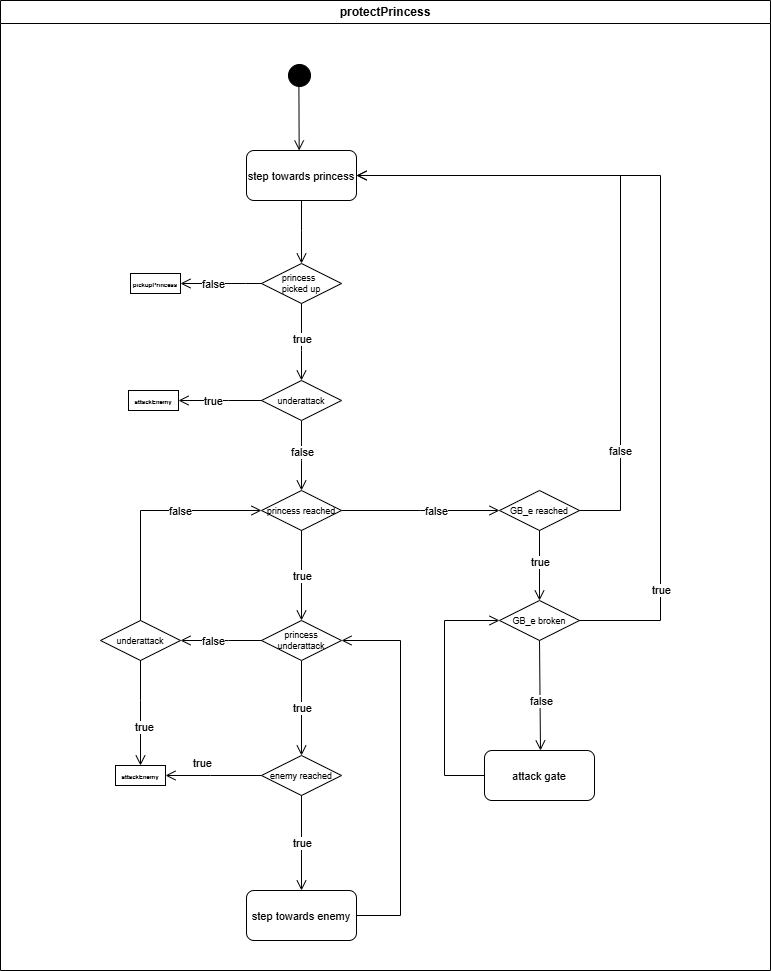

The diagram above was exported from draw.io. Its source (the exported page's mxGraphModel, read from the mxfile embedded in the PNG):
<mxGraphModel dx="2100" dy="1114" grid="1" gridSize="10" guides="1" tooltips="1" connect="1" arrows="1" fold="1" page="1" pageScale="1" pageWidth="1169" pageHeight="826" background="none" math="0" shadow="0">
  <root>
    <mxCell id="0" />
    <mxCell id="1" parent="0" />
    <mxCell id="3" value="protectPrincess" style="swimlane;whiteSpace=wrap" parent="1" vertex="1">
      <mxGeometry x="680" y="150" width="770" height="970" as="geometry" />
    </mxCell>
    <mxCell id="_Sj6H3lR2v7R7_RWuAPX-70" value="" style="ellipse;shape=startState;fillColor=#000000;strokeColor=#000000;" parent="3" vertex="1">
      <mxGeometry x="284" y="60" width="30" height="30" as="geometry" />
    </mxCell>
    <mxCell id="_Sj6H3lR2v7R7_RWuAPX-342" value="" style="edgeStyle=elbowEdgeStyle;elbow=horizontal;verticalAlign=bottom;endArrow=open;endSize=8;endFill=1;rounded=0;exitX=0.5;exitY=1;exitDx=0;exitDy=0;entryX=0.5;entryY=0;entryDx=0;entryDy=0;" parent="3" source="-Pbv0AkEXwjADhWEen1N-27" target="-Pbv0AkEXwjADhWEen1N-55" edge="1">
      <mxGeometry x="-75" y="-108" as="geometry">
        <mxPoint x="400" y="380" as="targetPoint" />
        <mxPoint x="360" y="220" as="sourcePoint" />
        <Array as="points">
          <mxPoint x="301" y="230" />
        </Array>
      </mxGeometry>
    </mxCell>
    <mxCell id="_Sj6H3lR2v7R7_RWuAPX-353" value="" style="edgeStyle=elbowEdgeStyle;elbow=vertical;align=left;verticalAlign=bottom;endArrow=open;endSize=8;endFill=1;rounded=0;exitX=0.5;exitY=1;exitDx=0;exitDy=0;entryX=0.5;entryY=0;entryDx=0;entryDy=0;" parent="3" target="-Pbv0AkEXwjADhWEen1N-31" edge="1">
      <mxGeometry x="-1" relative="1" as="geometry">
        <mxPoint x="319" y="410" as="targetPoint" />
        <Array as="points">
          <mxPoint x="299" y="460" />
        </Array>
        <mxPoint x="301" y="420" as="sourcePoint" />
      </mxGeometry>
    </mxCell>
    <mxCell id="_Sj6H3lR2v7R7_RWuAPX-354" value="&lt;div&gt;false&lt;/div&gt;" style="edgeLabel;html=1;align=center;verticalAlign=middle;resizable=0;points=[];" parent="_Sj6H3lR2v7R7_RWuAPX-353" vertex="1" connectable="0">
      <mxGeometry x="0.2669" relative="1" as="geometry">
        <mxPoint y="-13" as="offset" />
      </mxGeometry>
    </mxCell>
    <mxCell id="-Pbv0AkEXwjADhWEen1N-27" value="step towards princess" style="rounded=1;fontSize=11;" vertex="1" parent="3">
      <mxGeometry x="246" y="150" width="110" height="50" as="geometry" />
    </mxCell>
    <mxCell id="-Pbv0AkEXwjADhWEen1N-31" value="princess reached" style="rhombus;fontSize=9;" vertex="1" parent="3">
      <mxGeometry x="261" y="490" width="80" height="40" as="geometry" />
    </mxCell>
    <mxCell id="-Pbv0AkEXwjADhWEen1N-35" value="" style="edgeStyle=elbowEdgeStyle;elbow=horizontal;align=left;verticalAlign=bottom;endArrow=open;endSize=8;endFill=1;rounded=0;exitX=1;exitY=0.5;exitDx=0;exitDy=0;entryX=0;entryY=0.5;entryDx=0;entryDy=0;" edge="1" parent="3" source="-Pbv0AkEXwjADhWEen1N-31" target="-Pbv0AkEXwjADhWEen1N-37">
      <mxGeometry x="-1" relative="1" as="geometry">
        <mxPoint x="438" y="430" as="targetPoint" />
        <Array as="points" />
        <mxPoint x="532" y="430" as="sourcePoint" />
      </mxGeometry>
    </mxCell>
    <mxCell id="-Pbv0AkEXwjADhWEen1N-36" value="&lt;div&gt;false&lt;/div&gt;" style="edgeLabel;html=1;align=center;verticalAlign=middle;resizable=0;points=[];" vertex="1" connectable="0" parent="-Pbv0AkEXwjADhWEen1N-35">
      <mxGeometry x="0.2669" relative="1" as="geometry">
        <mxPoint x="-6" as="offset" />
      </mxGeometry>
    </mxCell>
    <mxCell id="-Pbv0AkEXwjADhWEen1N-37" value="GB_e reached" style="rhombus;fontSize=9;" vertex="1" parent="3">
      <mxGeometry x="499" y="490" width="80" height="40" as="geometry" />
    </mxCell>
    <mxCell id="-Pbv0AkEXwjADhWEen1N-38" value="" style="edgeStyle=elbowEdgeStyle;elbow=horizontal;align=left;verticalAlign=bottom;endArrow=open;endSize=8;endFill=1;rounded=0;exitX=1;exitY=0.5;exitDx=0;exitDy=0;entryX=1;entryY=0.5;entryDx=0;entryDy=0;" edge="1" parent="3" source="-Pbv0AkEXwjADhWEen1N-37" target="-Pbv0AkEXwjADhWEen1N-27">
      <mxGeometry x="-1" relative="1" as="geometry">
        <mxPoint x="400" y="175" as="targetPoint" />
        <Array as="points">
          <mxPoint x="620" y="350" />
        </Array>
        <mxPoint x="564" y="389.57" as="sourcePoint" />
      </mxGeometry>
    </mxCell>
    <mxCell id="-Pbv0AkEXwjADhWEen1N-39" value="&lt;div&gt;false&lt;/div&gt;" style="edgeLabel;html=1;align=center;verticalAlign=middle;resizable=0;points=[];" vertex="1" connectable="0" parent="-Pbv0AkEXwjADhWEen1N-38">
      <mxGeometry x="0.2669" relative="1" as="geometry">
        <mxPoint x="29" y="275" as="offset" />
      </mxGeometry>
    </mxCell>
    <mxCell id="-Pbv0AkEXwjADhWEen1N-42" value="" style="edgeStyle=elbowEdgeStyle;elbow=vertical;align=left;verticalAlign=bottom;endArrow=open;endSize=8;endFill=1;rounded=0;exitX=0.5;exitY=1;exitDx=0;exitDy=0;entryX=0.5;entryY=0;entryDx=0;entryDy=0;" edge="1" parent="3" source="-Pbv0AkEXwjADhWEen1N-37" target="-Pbv0AkEXwjADhWEen1N-44">
      <mxGeometry x="-1" relative="1" as="geometry">
        <mxPoint x="539" y="580" as="targetPoint" />
        <Array as="points">
          <mxPoint x="539" y="560" />
        </Array>
        <mxPoint x="539" y="470" as="sourcePoint" />
      </mxGeometry>
    </mxCell>
    <mxCell id="-Pbv0AkEXwjADhWEen1N-43" value="&lt;div&gt;true&lt;/div&gt;" style="edgeLabel;html=1;align=center;verticalAlign=middle;resizable=0;points=[];" vertex="1" connectable="0" parent="-Pbv0AkEXwjADhWEen1N-42">
      <mxGeometry x="0.2669" relative="1" as="geometry">
        <mxPoint y="-13" as="offset" />
      </mxGeometry>
    </mxCell>
    <mxCell id="-Pbv0AkEXwjADhWEen1N-44" value="GB_e broken" style="rhombus;fontSize=9;" vertex="1" parent="3">
      <mxGeometry x="499" y="600" width="80" height="40" as="geometry" />
    </mxCell>
    <mxCell id="-Pbv0AkEXwjADhWEen1N-47" value="" style="edgeStyle=elbowEdgeStyle;elbow=horizontal;align=left;verticalAlign=bottom;endArrow=open;endSize=8;endFill=1;rounded=0;exitX=0.5;exitY=1;exitDx=0;exitDy=0;entryX=0.5;entryY=0;entryDx=0;entryDy=0;" edge="1" parent="3" source="-Pbv0AkEXwjADhWEen1N-44" target="-Pbv0AkEXwjADhWEen1N-49">
      <mxGeometry x="-1" relative="1" as="geometry">
        <mxPoint x="539" y="630" as="targetPoint" />
        <Array as="points" />
        <mxPoint x="534" y="600" as="sourcePoint" />
      </mxGeometry>
    </mxCell>
    <mxCell id="-Pbv0AkEXwjADhWEen1N-48" value="&lt;div&gt;false&lt;/div&gt;" style="edgeLabel;html=1;align=center;verticalAlign=middle;resizable=0;points=[];" vertex="1" connectable="0" parent="-Pbv0AkEXwjADhWEen1N-47">
      <mxGeometry x="0.2669" relative="1" as="geometry">
        <mxPoint y="-9" as="offset" />
      </mxGeometry>
    </mxCell>
    <mxCell id="-Pbv0AkEXwjADhWEen1N-49" value="attack gate" style="rounded=1;fontSize=11;" vertex="1" parent="3">
      <mxGeometry x="484" y="750" width="110" height="50" as="geometry" />
    </mxCell>
    <mxCell id="-Pbv0AkEXwjADhWEen1N-50" value="" style="edgeStyle=elbowEdgeStyle;elbow=horizontal;verticalAlign=bottom;endArrow=open;endSize=8;endFill=1;rounded=0;exitX=0;exitY=0.5;exitDx=0;exitDy=0;entryX=0;entryY=0.5;entryDx=0;entryDy=0;" edge="1" parent="3" source="-Pbv0AkEXwjADhWEen1N-49" target="-Pbv0AkEXwjADhWEen1N-44">
      <mxGeometry x="-755" y="-258" as="geometry">
        <mxPoint x="252" y="574" as="targetPoint" />
        <mxPoint x="366" y="490" as="sourcePoint" />
        <Array as="points">
          <mxPoint x="444" y="700" />
        </Array>
      </mxGeometry>
    </mxCell>
    <mxCell id="-Pbv0AkEXwjADhWEen1N-55" value="princess  &#10;picked up" style="rhombus;fontSize=9;" vertex="1" parent="3">
      <mxGeometry x="261" y="263" width="80" height="40" as="geometry" />
    </mxCell>
    <mxCell id="-Pbv0AkEXwjADhWEen1N-56" value="" style="edgeStyle=elbowEdgeStyle;elbow=horizontal;align=left;verticalAlign=bottom;endArrow=open;endSize=8;exitX=0;exitY=0.5;endFill=1;rounded=0;exitDx=0;exitDy=0;entryX=1;entryY=0.5;entryDx=0;entryDy=0;" edge="1" parent="3" source="-Pbv0AkEXwjADhWEen1N-55" target="-Pbv0AkEXwjADhWEen1N-58">
      <mxGeometry x="-1" relative="1" as="geometry">
        <mxPoint x="279" y="273" as="targetPoint" />
        <Array as="points">
          <mxPoint x="245" y="272" />
        </Array>
        <mxPoint x="29" y="241" as="sourcePoint" />
      </mxGeometry>
    </mxCell>
    <mxCell id="-Pbv0AkEXwjADhWEen1N-57" value="&lt;div&gt;false&lt;/div&gt;" style="edgeLabel;html=1;align=center;verticalAlign=middle;resizable=0;points=[];" vertex="1" connectable="0" parent="-Pbv0AkEXwjADhWEen1N-56">
      <mxGeometry x="0.2669" relative="1" as="geometry">
        <mxPoint x="3" as="offset" />
      </mxGeometry>
    </mxCell>
    <mxCell id="-Pbv0AkEXwjADhWEen1N-58" value="&lt;div align=&quot;center&quot;&gt;&lt;span style=&quot;font-size: 6px;&quot;&gt;&lt;b&gt;pickupPrincess&lt;/b&gt;&lt;/span&gt;&lt;/div&gt;" style="rounded=0;whiteSpace=wrap;html=1;align=center;" vertex="1" parent="3">
      <mxGeometry x="130" y="273" width="50" height="20" as="geometry" />
    </mxCell>
    <mxCell id="-Pbv0AkEXwjADhWEen1N-59" value="" style="edgeStyle=elbowEdgeStyle;elbow=horizontal;align=left;verticalAlign=bottom;endArrow=open;endSize=8;endFill=1;rounded=0;entryX=0.5;entryY=0;entryDx=0;entryDy=0;exitX=0.5;exitY=1;exitDx=0;exitDy=0;" edge="1" parent="3" source="-Pbv0AkEXwjADhWEen1N-55">
      <mxGeometry x="-1" relative="1" as="geometry">
        <mxPoint x="301" y="380" as="targetPoint" />
        <Array as="points">
          <mxPoint x="301" y="350" />
        </Array>
        <mxPoint x="370" y="310" as="sourcePoint" />
      </mxGeometry>
    </mxCell>
    <mxCell id="-Pbv0AkEXwjADhWEen1N-60" value="&lt;div&gt;true&lt;/div&gt;" style="edgeLabel;html=1;align=center;verticalAlign=middle;resizable=0;points=[];" vertex="1" connectable="0" parent="-Pbv0AkEXwjADhWEen1N-59">
      <mxGeometry x="0.2669" relative="1" as="geometry">
        <mxPoint y="-13" as="offset" />
      </mxGeometry>
    </mxCell>
    <mxCell id="-Pbv0AkEXwjADhWEen1N-61" value="" style="edgeStyle=elbowEdgeStyle;elbow=vertical;align=left;verticalAlign=bottom;endArrow=open;endSize=8;endFill=1;rounded=0;exitX=0.5;exitY=1;exitDx=0;exitDy=0;entryX=0.5;entryY=0;entryDx=0;entryDy=0;" edge="1" parent="3" source="-Pbv0AkEXwjADhWEen1N-31" target="-Pbv0AkEXwjADhWEen1N-70">
      <mxGeometry x="-1" relative="1" as="geometry">
        <mxPoint x="301" y="620" as="targetPoint" />
        <Array as="points">
          <mxPoint x="298.58000000000004" y="570" />
        </Array>
        <mxPoint x="300.58000000000004" y="530" as="sourcePoint" />
      </mxGeometry>
    </mxCell>
    <mxCell id="-Pbv0AkEXwjADhWEen1N-62" value="&lt;div&gt;true&lt;/div&gt;" style="edgeLabel;html=1;align=center;verticalAlign=middle;resizable=0;points=[];" vertex="1" connectable="0" parent="-Pbv0AkEXwjADhWEen1N-61">
      <mxGeometry x="0.2669" relative="1" as="geometry">
        <mxPoint y="-13" as="offset" />
      </mxGeometry>
    </mxCell>
    <mxCell id="-Pbv0AkEXwjADhWEen1N-68" value="" style="edgeStyle=elbowEdgeStyle;elbow=vertical;align=left;verticalAlign=bottom;endArrow=open;endSize=8;endFill=1;rounded=0;exitX=0.5;exitY=1;exitDx=0;exitDy=0;entryX=0.5;entryY=0;entryDx=0;entryDy=0;" edge="1" parent="3" source="-Pbv0AkEXwjADhWEen1N-70" target="-Pbv0AkEXwjADhWEen1N-97">
      <mxGeometry x="-1" relative="1" as="geometry">
        <mxPoint x="300" y="750" as="targetPoint" />
        <Array as="points" />
        <mxPoint x="284" y="840" as="sourcePoint" />
      </mxGeometry>
    </mxCell>
    <mxCell id="-Pbv0AkEXwjADhWEen1N-69" value="&lt;div&gt;true&lt;/div&gt;" style="edgeLabel;html=1;align=center;verticalAlign=middle;resizable=0;points=[];" vertex="1" connectable="0" parent="-Pbv0AkEXwjADhWEen1N-68">
      <mxGeometry x="0.2669" relative="1" as="geometry">
        <mxPoint y="-13" as="offset" />
      </mxGeometry>
    </mxCell>
    <mxCell id="-Pbv0AkEXwjADhWEen1N-70" value="princess&#10;underattack" style="rhombus;fontSize=9;" vertex="1" parent="3">
      <mxGeometry x="261" y="620" width="80" height="40" as="geometry" />
    </mxCell>
    <mxCell id="-Pbv0AkEXwjADhWEen1N-72" value="" style="edgeStyle=elbowEdgeStyle;elbow=horizontal;align=left;verticalAlign=bottom;endArrow=open;endSize=8;exitX=0;exitY=0.5;endFill=1;rounded=0;exitDx=0;exitDy=0;entryX=1;entryY=0.5;entryDx=0;entryDy=0;" edge="1" parent="3" source="-Pbv0AkEXwjADhWEen1N-70" target="-Pbv0AkEXwjADhWEen1N-80">
      <mxGeometry x="-1" relative="1" as="geometry">
        <mxPoint x="178" y="640" as="targetPoint" />
        <Array as="points">
          <mxPoint x="228" y="630" />
        </Array>
        <mxPoint x="198" y="481" as="sourcePoint" />
      </mxGeometry>
    </mxCell>
    <mxCell id="-Pbv0AkEXwjADhWEen1N-73" value="&lt;div&gt;false&lt;/div&gt;" style="edgeLabel;html=1;align=center;verticalAlign=middle;resizable=0;points=[];" vertex="1" connectable="0" parent="-Pbv0AkEXwjADhWEen1N-72">
      <mxGeometry x="0.2669" relative="1" as="geometry">
        <mxPoint x="3" as="offset" />
      </mxGeometry>
    </mxCell>
    <mxCell id="-Pbv0AkEXwjADhWEen1N-63" value="underattack" style="rhombus;fontSize=9;" vertex="1" parent="3">
      <mxGeometry x="261" y="380" width="80" height="40" as="geometry" />
    </mxCell>
    <mxCell id="-Pbv0AkEXwjADhWEen1N-64" value="&lt;div align=&quot;center&quot;&gt;&lt;span style=&quot;font-size: 6px;&quot;&gt;&lt;b&gt;attackEnemy&lt;/b&gt;&lt;/span&gt;&lt;/div&gt;" style="rounded=0;whiteSpace=wrap;html=1;align=center;" vertex="1" parent="3">
      <mxGeometry x="128" y="390" width="50" height="20" as="geometry" />
    </mxCell>
    <mxCell id="-Pbv0AkEXwjADhWEen1N-65" value="" style="edgeStyle=elbowEdgeStyle;elbow=horizontal;align=left;verticalAlign=bottom;endArrow=open;endSize=8;exitX=0;exitY=0.5;endFill=1;rounded=0;exitDx=0;exitDy=0;entryX=1;entryY=0.5;entryDx=0;entryDy=0;" edge="1" parent="3" source="-Pbv0AkEXwjADhWEen1N-63" target="-Pbv0AkEXwjADhWEen1N-64">
      <mxGeometry x="-1" relative="1" as="geometry">
        <mxPoint x="219" y="320" as="targetPoint" />
        <Array as="points">
          <mxPoint x="228" y="390" />
        </Array>
        <mxPoint x="198" y="241" as="sourcePoint" />
      </mxGeometry>
    </mxCell>
    <mxCell id="-Pbv0AkEXwjADhWEen1N-66" value="&lt;div&gt;true&lt;/div&gt;" style="edgeLabel;html=1;align=center;verticalAlign=middle;resizable=0;points=[];" vertex="1" connectable="0" parent="-Pbv0AkEXwjADhWEen1N-65">
      <mxGeometry x="0.2669" relative="1" as="geometry">
        <mxPoint x="3" as="offset" />
      </mxGeometry>
    </mxCell>
    <mxCell id="-Pbv0AkEXwjADhWEen1N-80" value="underattack" style="rhombus;fontSize=9;" vertex="1" parent="3">
      <mxGeometry x="100" y="620" width="80" height="40" as="geometry" />
    </mxCell>
    <mxCell id="-Pbv0AkEXwjADhWEen1N-81" value="&lt;div align=&quot;center&quot;&gt;&lt;span style=&quot;font-size: 6px;&quot;&gt;&lt;b&gt;attackEnemy&lt;/b&gt;&lt;/span&gt;&lt;/div&gt;" style="rounded=0;whiteSpace=wrap;html=1;align=center;" vertex="1" parent="3">
      <mxGeometry x="115" y="765" width="50" height="20" as="geometry" />
    </mxCell>
    <mxCell id="-Pbv0AkEXwjADhWEen1N-82" value="" style="edgeStyle=elbowEdgeStyle;elbow=horizontal;align=left;verticalAlign=bottom;endArrow=open;endSize=8;endFill=1;rounded=0;entryX=0.5;entryY=0;entryDx=0;entryDy=0;exitX=0.5;exitY=1;exitDx=0;exitDy=0;" edge="1" parent="3" target="-Pbv0AkEXwjADhWEen1N-81" source="-Pbv0AkEXwjADhWEen1N-80">
      <mxGeometry x="-1" relative="1" as="geometry">
        <mxPoint x="138" y="655" as="targetPoint" />
        <Array as="points">
          <mxPoint x="140" y="700" />
        </Array>
        <mxPoint x="140" y="660" as="sourcePoint" />
      </mxGeometry>
    </mxCell>
    <mxCell id="-Pbv0AkEXwjADhWEen1N-83" value="&lt;div&gt;true&lt;/div&gt;" style="edgeLabel;html=1;align=center;verticalAlign=middle;resizable=0;points=[];" vertex="1" connectable="0" parent="-Pbv0AkEXwjADhWEen1N-82">
      <mxGeometry x="0.2669" relative="1" as="geometry">
        <mxPoint x="3" as="offset" />
      </mxGeometry>
    </mxCell>
    <mxCell id="-Pbv0AkEXwjADhWEen1N-86" value="" style="edgeStyle=elbowEdgeStyle;elbow=horizontal;align=left;verticalAlign=bottom;endArrow=open;endSize=8;exitX=0.5;exitY=0;endFill=1;rounded=0;exitDx=0;exitDy=0;entryX=0;entryY=0.5;entryDx=0;entryDy=0;" edge="1" parent="3" source="-Pbv0AkEXwjADhWEen1N-80" target="-Pbv0AkEXwjADhWEen1N-31">
      <mxGeometry x="-1" relative="1" as="geometry">
        <mxPoint x="60" y="590" as="targetPoint" />
        <Array as="points">
          <mxPoint x="140" y="570" />
        </Array>
        <mxPoint x="141" y="590" as="sourcePoint" />
      </mxGeometry>
    </mxCell>
    <mxCell id="-Pbv0AkEXwjADhWEen1N-87" value="&lt;div&gt;false&lt;/div&gt;" style="edgeLabel;html=1;align=center;verticalAlign=middle;resizable=0;points=[];" vertex="1" connectable="0" parent="-Pbv0AkEXwjADhWEen1N-86">
      <mxGeometry x="0.2669" relative="1" as="geometry">
        <mxPoint x="3" as="offset" />
      </mxGeometry>
    </mxCell>
    <mxCell id="-Pbv0AkEXwjADhWEen1N-90" value="" style="edgeStyle=elbowEdgeStyle;elbow=horizontal;verticalAlign=bottom;endArrow=open;endSize=8;endFill=1;rounded=0;exitX=0.48;exitY=0.856;exitDx=0;exitDy=0;exitPerimeter=0;" edge="1" parent="3" source="_Sj6H3lR2v7R7_RWuAPX-70">
      <mxGeometry x="-755" y="-258" as="geometry">
        <mxPoint x="299" y="150" as="targetPoint" />
        <mxPoint x="298.66999999999996" y="87" as="sourcePoint" />
        <Array as="points">
          <mxPoint x="298.66999999999996" y="117" />
        </Array>
      </mxGeometry>
    </mxCell>
    <mxCell id="-Pbv0AkEXwjADhWEen1N-91" value="" style="edgeStyle=elbowEdgeStyle;elbow=horizontal;align=left;verticalAlign=bottom;endArrow=open;endSize=8;endFill=1;rounded=0;exitX=1;exitY=0.5;exitDx=0;exitDy=0;entryX=1;entryY=0.5;entryDx=0;entryDy=0;" edge="1" parent="3" source="-Pbv0AkEXwjADhWEen1N-44" target="-Pbv0AkEXwjADhWEen1N-27">
      <mxGeometry x="-1" relative="1" as="geometry">
        <mxPoint x="360" y="180" as="targetPoint" />
        <Array as="points">
          <mxPoint x="660" y="450" />
        </Array>
        <mxPoint x="589" y="620" as="sourcePoint" />
      </mxGeometry>
    </mxCell>
    <mxCell id="-Pbv0AkEXwjADhWEen1N-92" value="&lt;div&gt;true&lt;/div&gt;" style="edgeLabel;html=1;align=center;verticalAlign=middle;resizable=0;points=[];" vertex="1" connectable="0" parent="-Pbv0AkEXwjADhWEen1N-91">
      <mxGeometry x="0.2669" relative="1" as="geometry">
        <mxPoint y="414" as="offset" />
      </mxGeometry>
    </mxCell>
    <mxCell id="-Pbv0AkEXwjADhWEen1N-93" value="" style="edgeStyle=elbowEdgeStyle;elbow=vertical;align=left;verticalAlign=bottom;endArrow=open;endSize=8;endFill=1;rounded=0;exitX=0;exitY=0.5;exitDx=0;exitDy=0;entryX=1;entryY=0.5;entryDx=0;entryDy=0;" edge="1" parent="3" source="-Pbv0AkEXwjADhWEen1N-97" target="-Pbv0AkEXwjADhWEen1N-81">
      <mxGeometry x="-1" relative="1" as="geometry">
        <mxPoint x="180" y="775" as="targetPoint" />
        <Array as="points">
          <mxPoint x="210" y="775" />
        </Array>
        <mxPoint x="299.0000000000002" y="885" as="sourcePoint" />
      </mxGeometry>
    </mxCell>
    <mxCell id="-Pbv0AkEXwjADhWEen1N-94" value="&lt;div&gt;true&lt;/div&gt;" style="edgeLabel;html=1;align=center;verticalAlign=middle;resizable=0;points=[];" vertex="1" connectable="0" parent="-Pbv0AkEXwjADhWEen1N-93">
      <mxGeometry x="0.2669" relative="1" as="geometry">
        <mxPoint y="-13" as="offset" />
      </mxGeometry>
    </mxCell>
    <mxCell id="-Pbv0AkEXwjADhWEen1N-95" value="" style="edgeStyle=elbowEdgeStyle;elbow=horizontal;align=left;verticalAlign=bottom;endArrow=open;endSize=8;endFill=1;rounded=0;exitX=1;exitY=0.5;exitDx=0;exitDy=0;entryX=1;entryY=0.5;entryDx=0;entryDy=0;" edge="1" parent="3" source="-Pbv0AkEXwjADhWEen1N-98" target="-Pbv0AkEXwjADhWEen1N-70">
      <mxGeometry x="-1" relative="1" as="geometry">
        <mxPoint x="450" y="640" as="targetPoint" />
        <Array as="points">
          <mxPoint x="400" y="750" />
        </Array>
        <mxPoint x="341.0000000000002" y="880" as="sourcePoint" />
      </mxGeometry>
    </mxCell>
    <mxCell id="-Pbv0AkEXwjADhWEen1N-97" value="enemy reached" style="rhombus;fontSize=9;" vertex="1" parent="3">
      <mxGeometry x="261" y="755" width="80" height="40" as="geometry" />
    </mxCell>
    <mxCell id="-Pbv0AkEXwjADhWEen1N-98" value="step towards enemy" style="rounded=1;fontSize=11;" vertex="1" parent="3">
      <mxGeometry x="246" y="890" width="110" height="50" as="geometry" />
    </mxCell>
    <mxCell id="-Pbv0AkEXwjADhWEen1N-99" value="" style="edgeStyle=elbowEdgeStyle;elbow=vertical;align=left;verticalAlign=bottom;endArrow=open;endSize=8;endFill=1;rounded=0;exitX=0.5;exitY=1;exitDx=0;exitDy=0;entryX=0.5;entryY=0;entryDx=0;entryDy=0;" edge="1" parent="3" source="-Pbv0AkEXwjADhWEen1N-97" target="-Pbv0AkEXwjADhWEen1N-98">
      <mxGeometry x="-1" relative="1" as="geometry">
        <mxPoint x="300.23" y="890" as="targetPoint" />
        <Array as="points" />
        <mxPoint x="300.23" y="795" as="sourcePoint" />
      </mxGeometry>
    </mxCell>
    <mxCell id="-Pbv0AkEXwjADhWEen1N-100" value="&lt;div&gt;true&lt;/div&gt;" style="edgeLabel;html=1;align=center;verticalAlign=middle;resizable=0;points=[];" vertex="1" connectable="0" parent="-Pbv0AkEXwjADhWEen1N-99">
      <mxGeometry x="0.2669" relative="1" as="geometry">
        <mxPoint y="-13" as="offset" />
      </mxGeometry>
    </mxCell>
  </root>
</mxGraphModel>